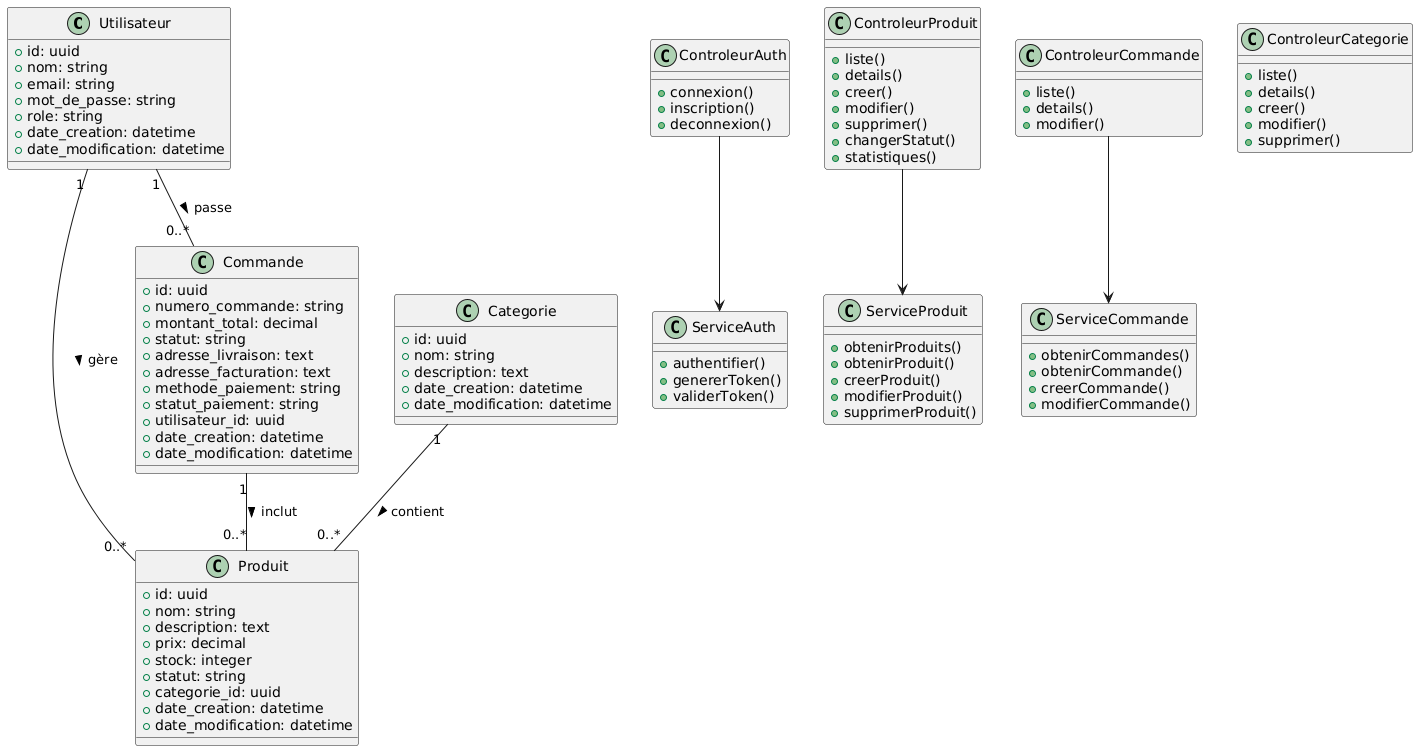

The diagram above was rendered by PlantUML. Its source (embedded in the PNG):
@startuml
' Entités
class Utilisateur {
  +id: uuid
  +nom: string
  +email: string
  +mot_de_passe: string
  +role: string
  +date_creation: datetime
  +date_modification: datetime
}

class Produit {
  +id: uuid
  +nom: string
  +description: text
  +prix: decimal
  +stock: integer
  +statut: string
  +categorie_id: uuid
  +date_creation: datetime
  +date_modification: datetime
}

class Categorie {
  +id: uuid
  +nom: string
  +description: text
  +date_creation: datetime
  +date_modification: datetime
}

class Commande {
  +id: uuid
  +numero_commande: string
  +montant_total: decimal
  +statut: string
  +adresse_livraison: text
  +adresse_facturation: text
  +methode_paiement: string
  +statut_paiement: string
  +utilisateur_id: uuid
  +date_creation: datetime
  +date_modification: datetime
}

' Relations
Utilisateur "1" -- "0..*" Commande : passe >
Utilisateur "1" -- "0..*" Produit : gère >
Categorie "1" -- "0..*" Produit : contient >
Commande "1" -- "0..*" Produit : inclut >

' Contrôleurs
class ControleurAuth {
  +connexion()
  +inscription()
  +deconnexion()
}

class ControleurProduit {
  +liste()
  +details()
  +creer()
  +modifier()
  +supprimer()
  +changerStatut()
  +statistiques()
}

class ControleurCommande {
  +liste()
  +details()
  +modifier()
}

class ControleurCategorie {
  +liste()
  +details()
  +creer()
  +modifier()
  +supprimer()
}

' Services
class ServiceAuth {
  +authentifier()
  +genererToken()
  +validerToken()
}

class ServiceProduit {
  +obtenirProduits()
  +obtenirProduit()
  +creerProduit()
  +modifierProduit()
  +supprimerProduit()
}

class ServiceCommande {
  +obtenirCommandes()
  +obtenirCommande()
  +creerCommande()
  +modifierCommande()
}

' Relations
ControleurAuth --> ServiceAuth
ControleurProduit --> ServiceProduit
ControleurCommande --> ServiceCommande
@enduml